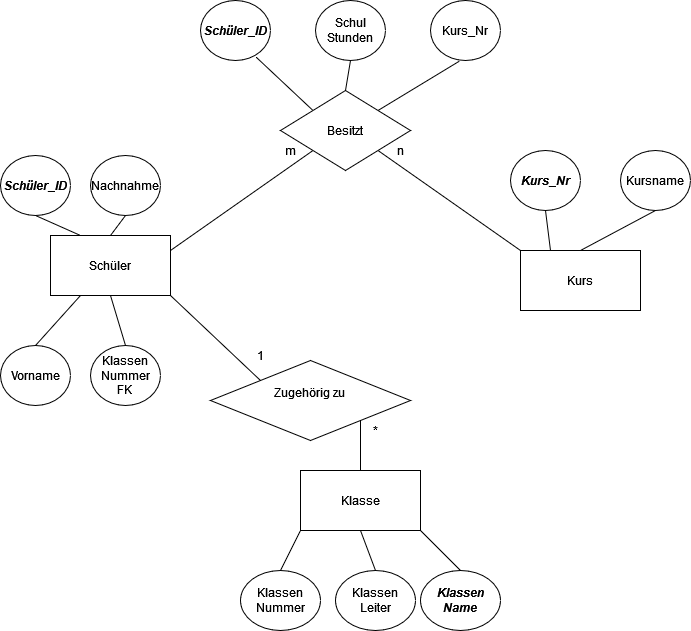

The diagram above was exported from draw.io. Its source (the exported page's mxGraphModel, read from the mxfile embedded in the PNG):
<mxGraphModel dx="1557" dy="854" grid="1" gridSize="10" guides="1" tooltips="1" connect="1" arrows="1" fold="1" page="1" pageScale="1" pageWidth="850" pageHeight="1100" math="0" shadow="0" extFonts="Permanent Marker^https://fonts.googleapis.com/css?family=Permanent+Marker">
  <root>
    <mxCell id="0" />
    <mxCell id="1" parent="0" />
    <mxCell id="NlLw3avGDVHTGqwiV22I-2" value="Schüler" style="rounded=0;whiteSpace=wrap;html=1;" vertex="1" parent="1">
      <mxGeometry x="100" y="335" width="120" height="60" as="geometry" />
    </mxCell>
    <mxCell id="NlLw3avGDVHTGqwiV22I-8" value="&lt;div&gt;Kurs&lt;/div&gt;" style="rounded=0;whiteSpace=wrap;html=1;" vertex="1" parent="1">
      <mxGeometry x="570" y="350" width="120" height="60" as="geometry" />
    </mxCell>
    <mxCell id="NlLw3avGDVHTGqwiV22I-9" value="&lt;div&gt;Klasse&lt;/div&gt;" style="rounded=0;whiteSpace=wrap;html=1;" vertex="1" parent="1">
      <mxGeometry x="350" y="570" width="120" height="60" as="geometry" />
    </mxCell>
    <mxCell id="NlLw3avGDVHTGqwiV22I-11" value="&lt;i&gt;&lt;b&gt;Schüler_ID&lt;/b&gt;&lt;/i&gt;" style="ellipse;whiteSpace=wrap;html=1;" vertex="1" parent="1">
      <mxGeometry x="250" y="100" width="70" height="60" as="geometry" />
    </mxCell>
    <mxCell id="NlLw3avGDVHTGqwiV22I-12" value="&lt;div&gt;Kurs_Nr&lt;/div&gt;" style="ellipse;whiteSpace=wrap;html=1;" vertex="1" parent="1">
      <mxGeometry x="480" y="100" width="70" height="60" as="geometry" />
    </mxCell>
    <mxCell id="NlLw3avGDVHTGqwiV22I-13" value="&lt;div&gt;Schul Stunden&lt;/div&gt;" style="ellipse;whiteSpace=wrap;html=1;" vertex="1" parent="1">
      <mxGeometry x="365" y="100" width="70" height="60" as="geometry" />
    </mxCell>
    <mxCell id="NlLw3avGDVHTGqwiV22I-14" value="" style="endArrow=none;html=1;entryX=0.414;entryY=1.01;entryDx=0;entryDy=0;entryPerimeter=0;exitX=1;exitY=0;exitDx=0;exitDy=0;" edge="1" parent="1" source="NlLw3avGDVHTGqwiV22I-76" target="NlLw3avGDVHTGqwiV22I-12">
      <mxGeometry width="50" height="50" relative="1" as="geometry">
        <mxPoint x="447.10951008645543" y="200" as="sourcePoint" />
        <mxPoint x="470" y="270" as="targetPoint" />
      </mxGeometry>
    </mxCell>
    <mxCell id="NlLw3avGDVHTGqwiV22I-15" value="" style="endArrow=none;html=1;entryX=0.5;entryY=1;entryDx=0;entryDy=0;exitX=0.5;exitY=0;exitDx=0;exitDy=0;" edge="1" parent="1" source="NlLw3avGDVHTGqwiV22I-76" target="NlLw3avGDVHTGqwiV22I-13">
      <mxGeometry width="50" height="50" relative="1" as="geometry">
        <mxPoint x="400" y="200" as="sourcePoint" />
        <mxPoint x="470" y="270" as="targetPoint" />
      </mxGeometry>
    </mxCell>
    <mxCell id="NlLw3avGDVHTGqwiV22I-16" value="" style="endArrow=none;html=1;exitX=0.794;exitY=0.943;exitDx=0;exitDy=0;exitPerimeter=0;entryX=0;entryY=0;entryDx=0;entryDy=0;" edge="1" parent="1" source="NlLw3avGDVHTGqwiV22I-11" target="NlLw3avGDVHTGqwiV22I-76">
      <mxGeometry width="50" height="50" relative="1" as="geometry">
        <mxPoint x="420" y="320" as="sourcePoint" />
        <mxPoint x="370" y="200" as="targetPoint" />
      </mxGeometry>
    </mxCell>
    <mxCell id="NlLw3avGDVHTGqwiV22I-17" value="Vorname" style="ellipse;whiteSpace=wrap;html=1;" vertex="1" parent="1">
      <mxGeometry x="50" y="445" width="70" height="60" as="geometry" />
    </mxCell>
    <mxCell id="NlLw3avGDVHTGqwiV22I-18" value="&lt;div&gt;Klassen Nummer&lt;/div&gt;&lt;div&gt;FK&lt;br&gt;&lt;/div&gt;" style="ellipse;whiteSpace=wrap;html=1;" vertex="1" parent="1">
      <mxGeometry x="140" y="445" width="70" height="60" as="geometry" />
    </mxCell>
    <mxCell id="NlLw3avGDVHTGqwiV22I-19" value="&lt;div&gt;Nachnahme&lt;/div&gt;" style="ellipse;whiteSpace=wrap;html=1;" vertex="1" parent="1">
      <mxGeometry x="140" y="255" width="70" height="60" as="geometry" />
    </mxCell>
    <mxCell id="NlLw3avGDVHTGqwiV22I-20" value="&lt;i&gt;&lt;b&gt;Schüler_ID&lt;/b&gt;&lt;/i&gt;" style="ellipse;whiteSpace=wrap;html=1;" vertex="1" parent="1">
      <mxGeometry x="50" y="255" width="70" height="60" as="geometry" />
    </mxCell>
    <mxCell id="NlLw3avGDVHTGqwiV22I-21" value="" style="endArrow=none;html=1;exitX=0.5;exitY=0;exitDx=0;exitDy=0;entryX=0.5;entryY=1;entryDx=0;entryDy=0;" edge="1" parent="1" source="NlLw3avGDVHTGqwiV22I-2" target="NlLw3avGDVHTGqwiV22I-19">
      <mxGeometry width="50" height="50" relative="1" as="geometry">
        <mxPoint x="340" y="385" as="sourcePoint" />
        <mxPoint x="390" y="335" as="targetPoint" />
      </mxGeometry>
    </mxCell>
    <mxCell id="NlLw3avGDVHTGqwiV22I-22" value="" style="endArrow=none;html=1;exitX=0.5;exitY=1;exitDx=0;exitDy=0;entryX=0.25;entryY=0;entryDx=0;entryDy=0;" edge="1" parent="1" source="NlLw3avGDVHTGqwiV22I-20" target="NlLw3avGDVHTGqwiV22I-2">
      <mxGeometry width="50" height="50" relative="1" as="geometry">
        <mxPoint x="160" y="335" as="sourcePoint" />
        <mxPoint x="175" y="315" as="targetPoint" />
      </mxGeometry>
    </mxCell>
    <mxCell id="NlLw3avGDVHTGqwiV22I-23" value="" style="endArrow=none;html=1;exitX=0.5;exitY=0;exitDx=0;exitDy=0;entryX=0.25;entryY=1;entryDx=0;entryDy=0;" edge="1" parent="1" source="NlLw3avGDVHTGqwiV22I-17" target="NlLw3avGDVHTGqwiV22I-2">
      <mxGeometry width="50" height="50" relative="1" as="geometry">
        <mxPoint x="340" y="385" as="sourcePoint" />
        <mxPoint x="390" y="335" as="targetPoint" />
      </mxGeometry>
    </mxCell>
    <mxCell id="NlLw3avGDVHTGqwiV22I-24" value="" style="endArrow=none;html=1;exitX=0.5;exitY=0;exitDx=0;exitDy=0;entryX=0.5;entryY=1;entryDx=0;entryDy=0;" edge="1" parent="1" source="NlLw3avGDVHTGqwiV22I-18" target="NlLw3avGDVHTGqwiV22I-2">
      <mxGeometry width="50" height="50" relative="1" as="geometry">
        <mxPoint x="340" y="385" as="sourcePoint" />
        <mxPoint x="390" y="335" as="targetPoint" />
      </mxGeometry>
    </mxCell>
    <mxCell id="NlLw3avGDVHTGqwiV22I-25" value="&lt;div&gt;&lt;i&gt;&lt;b&gt;Kurs_Nr&lt;/b&gt;&lt;/i&gt;&lt;/div&gt;" style="ellipse;whiteSpace=wrap;html=1;" vertex="1" parent="1">
      <mxGeometry x="560" y="250" width="70" height="60" as="geometry" />
    </mxCell>
    <mxCell id="NlLw3avGDVHTGqwiV22I-26" value="Kursname" style="ellipse;whiteSpace=wrap;html=1;" vertex="1" parent="1">
      <mxGeometry x="670" y="250" width="70" height="60" as="geometry" />
    </mxCell>
    <mxCell id="NlLw3avGDVHTGqwiV22I-28" value="" style="endArrow=none;html=1;exitX=0.25;exitY=0;exitDx=0;exitDy=0;entryX=0.5;entryY=1;entryDx=0;entryDy=0;" edge="1" parent="1" source="NlLw3avGDVHTGqwiV22I-8" target="NlLw3avGDVHTGqwiV22I-25">
      <mxGeometry width="50" height="50" relative="1" as="geometry">
        <mxPoint x="670" y="400" as="sourcePoint" />
        <mxPoint x="720" y="350" as="targetPoint" />
      </mxGeometry>
    </mxCell>
    <mxCell id="NlLw3avGDVHTGqwiV22I-29" value="" style="endArrow=none;html=1;exitX=0.5;exitY=0;exitDx=0;exitDy=0;entryX=0.5;entryY=1;entryDx=0;entryDy=0;" edge="1" parent="1" source="NlLw3avGDVHTGqwiV22I-8" target="NlLw3avGDVHTGqwiV22I-26">
      <mxGeometry width="50" height="50" relative="1" as="geometry">
        <mxPoint x="670" y="400" as="sourcePoint" />
        <mxPoint x="720" y="350" as="targetPoint" />
      </mxGeometry>
    </mxCell>
    <mxCell id="NlLw3avGDVHTGqwiV22I-59" value="" style="endArrow=none;html=1;exitX=1;exitY=1;exitDx=0;exitDy=0;entryX=0;entryY=0;entryDx=0;entryDy=0;endFill=0;" edge="1" parent="1" source="NlLw3avGDVHTGqwiV22I-76" target="NlLw3avGDVHTGqwiV22I-8">
      <mxGeometry width="50" height="50" relative="1" as="geometry">
        <mxPoint x="572.5" y="260" as="sourcePoint" />
        <mxPoint x="570" y="330" as="targetPoint" />
      </mxGeometry>
    </mxCell>
    <mxCell id="NlLw3avGDVHTGqwiV22I-62" value="Klassen Nummer" style="ellipse;whiteSpace=wrap;html=1;" vertex="1" parent="1">
      <mxGeometry x="290" y="670" width="80" height="60" as="geometry" />
    </mxCell>
    <mxCell id="NlLw3avGDVHTGqwiV22I-63" value="Klassen Leiter" style="ellipse;whiteSpace=wrap;html=1;" vertex="1" parent="1">
      <mxGeometry x="385" y="670" width="80" height="60" as="geometry" />
    </mxCell>
    <mxCell id="NlLw3avGDVHTGqwiV22I-64" value="&lt;div align=&quot;center&quot;&gt;&lt;i&gt;&lt;b&gt;Klassen Name&lt;/b&gt;&lt;/i&gt;&lt;/div&gt;" style="ellipse;whiteSpace=wrap;html=1;align=center;" vertex="1" parent="1">
      <mxGeometry x="470" y="670" width="80" height="60" as="geometry" />
    </mxCell>
    <mxCell id="NlLw3avGDVHTGqwiV22I-65" value="" style="endArrow=none;html=1;exitX=0.5;exitY=0;exitDx=0;exitDy=0;entryX=0.5;entryY=1;entryDx=0;entryDy=0;" edge="1" parent="1" source="NlLw3avGDVHTGqwiV22I-63" target="NlLw3avGDVHTGqwiV22I-9">
      <mxGeometry width="50" height="50" relative="1" as="geometry">
        <mxPoint x="520" y="510" as="sourcePoint" />
        <mxPoint x="570" y="460" as="targetPoint" />
      </mxGeometry>
    </mxCell>
    <mxCell id="NlLw3avGDVHTGqwiV22I-66" value="" style="endArrow=none;html=1;exitX=0.5;exitY=0;exitDx=0;exitDy=0;entryX=1;entryY=1;entryDx=0;entryDy=0;" edge="1" parent="1" source="NlLw3avGDVHTGqwiV22I-64" target="NlLw3avGDVHTGqwiV22I-9">
      <mxGeometry width="50" height="50" relative="1" as="geometry">
        <mxPoint x="540" y="625" as="sourcePoint" />
        <mxPoint x="590" y="575" as="targetPoint" />
      </mxGeometry>
    </mxCell>
    <mxCell id="NlLw3avGDVHTGqwiV22I-67" value="" style="endArrow=none;html=1;exitX=0.5;exitY=0;exitDx=0;exitDy=0;entryX=0;entryY=1;entryDx=0;entryDy=0;" edge="1" parent="1" source="NlLw3avGDVHTGqwiV22I-62" target="NlLw3avGDVHTGqwiV22I-9">
      <mxGeometry width="50" height="50" relative="1" as="geometry">
        <mxPoint x="520" y="510" as="sourcePoint" />
        <mxPoint x="570" y="460" as="targetPoint" />
      </mxGeometry>
    </mxCell>
    <mxCell id="NlLw3avGDVHTGqwiV22I-68" value="&lt;div&gt;Zugehörig zu&lt;br&gt;&lt;/div&gt;&lt;div&gt;&lt;br&gt;&lt;/div&gt;" style="rhombus;whiteSpace=wrap;html=1;" vertex="1" parent="1">
      <mxGeometry x="260" y="460" width="200" height="80" as="geometry" />
    </mxCell>
    <mxCell id="NlLw3avGDVHTGqwiV22I-69" value="" style="endArrow=none;html=1;exitX=0;exitY=0;exitDx=0;exitDy=0;entryX=1;entryY=1;entryDx=0;entryDy=0;endFill=0;" edge="1" parent="1" source="NlLw3avGDVHTGqwiV22I-68" target="NlLw3avGDVHTGqwiV22I-2">
      <mxGeometry width="50" height="50" relative="1" as="geometry">
        <mxPoint x="520" y="510" as="sourcePoint" />
        <mxPoint x="570" y="460" as="targetPoint" />
      </mxGeometry>
    </mxCell>
    <mxCell id="NlLw3avGDVHTGqwiV22I-70" value="" style="endArrow=none;html=1;exitX=1;exitY=1;exitDx=0;exitDy=0;entryX=0.5;entryY=0;entryDx=0;entryDy=0;endFill=0;" edge="1" parent="1" source="NlLw3avGDVHTGqwiV22I-68" target="NlLw3avGDVHTGqwiV22I-9">
      <mxGeometry width="50" height="50" relative="1" as="geometry">
        <mxPoint x="520" y="510" as="sourcePoint" />
        <mxPoint x="570" y="460" as="targetPoint" />
      </mxGeometry>
    </mxCell>
    <mxCell id="NlLw3avGDVHTGqwiV22I-71" value="1" style="text;html=1;align=center;verticalAlign=middle;resizable=0;points=[];autosize=1;" vertex="1" parent="1">
      <mxGeometry x="300" y="445" width="20" height="20" as="geometry" />
    </mxCell>
    <mxCell id="NlLw3avGDVHTGqwiV22I-72" value="*" style="text;html=1;align=center;verticalAlign=middle;resizable=0;points=[];autosize=1;" vertex="1" parent="1">
      <mxGeometry x="415" y="520" width="20" height="20" as="geometry" />
    </mxCell>
    <mxCell id="NlLw3avGDVHTGqwiV22I-73" value="" style="endArrow=none;html=1;exitX=1;exitY=0.25;exitDx=0;exitDy=0;entryX=0;entryY=1;entryDx=0;entryDy=0;" edge="1" parent="1" source="NlLw3avGDVHTGqwiV22I-2" target="NlLw3avGDVHTGqwiV22I-76">
      <mxGeometry width="50" height="50" relative="1" as="geometry">
        <mxPoint x="255" y="220" as="sourcePoint" />
        <mxPoint x="330" y="130" as="targetPoint" />
      </mxGeometry>
    </mxCell>
    <mxCell id="NlLw3avGDVHTGqwiV22I-76" value="&lt;div&gt;Besitzt&lt;/div&gt;" style="rhombus;whiteSpace=wrap;html=1;" vertex="1" parent="1">
      <mxGeometry x="330" y="190" width="130" height="80" as="geometry" />
    </mxCell>
    <mxCell id="NlLw3avGDVHTGqwiV22I-78" value="n" style="text;html=1;align=center;verticalAlign=middle;resizable=0;points=[];autosize=1;" vertex="1" parent="1">
      <mxGeometry x="440" y="240" width="20" height="20" as="geometry" />
    </mxCell>
    <mxCell id="NlLw3avGDVHTGqwiV22I-80" value="m" style="text;html=1;align=center;verticalAlign=middle;resizable=0;points=[];autosize=1;" vertex="1" parent="1">
      <mxGeometry x="325" y="240" width="30" height="20" as="geometry" />
    </mxCell>
  </root>
</mxGraphModel>